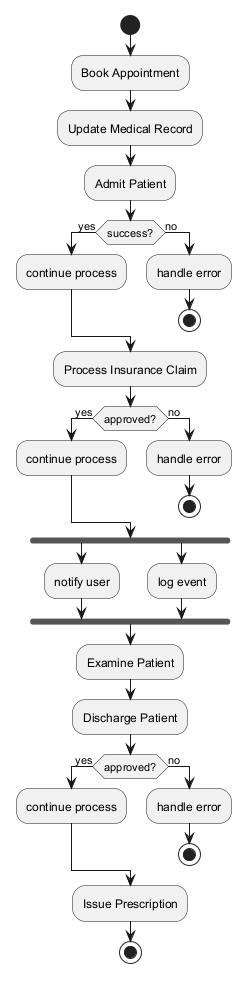

The diagram above was rendered by PlantUML. Its source (embedded in the PNG):
@startuml
skinparam backgroundColor #FFFFFF
skinparam classBackgroundColor #E8F4FA
skinparam classBorderColor #2C7DA0
start
:Book Appointment;
:Update Medical Record;
:Admit Patient;
if (success?) then (yes)
:continue process;
else (no)
:handle error;
stop
endif
:Process Insurance Claim;
if (approved?) then (yes)
:continue process;
else (no)
:handle error;
stop
endif
fork
:notify user;
fork again
:log event;
end fork
:Examine Patient;
:Discharge Patient;
if (approved?) then (yes)
:continue process;
else (no)
:handle error;
stop
endif
:Issue Prescription;
stop
@enduml